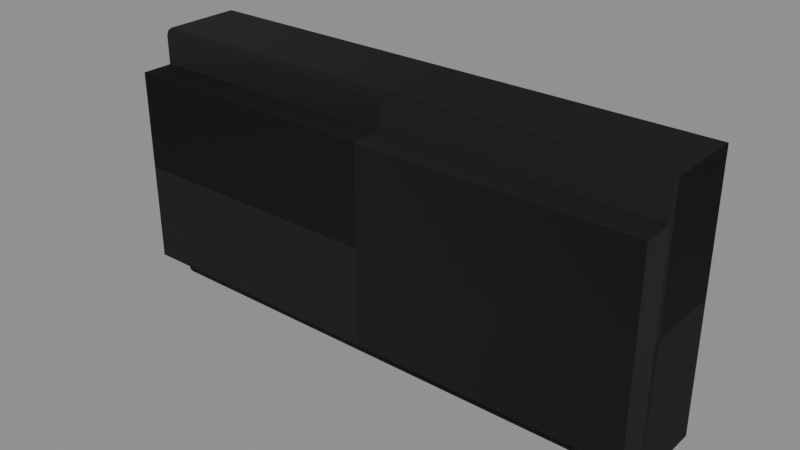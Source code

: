 # Source: S_PLANTER_M.blend  (saved by Blender 5.1.30; exported with 4.5.12 LTS)
import bpy
from mathutils import Matrix  # noqa: F401  (used for matrix-valued properties, if any)

bpy.ops.wm.read_factory_settings(use_empty=True)
scene = bpy.context.scene
scene.name = 'Scene'

# ---- images (referenced by path relative to the original .blend; pixels are not part of the script)
import os
ASSET_DIR = os.environ.get("B2B_ASSET_DIR", "")  # directory of the original .blend (textures are referenced by path, not embedded)
HERE = os.path.dirname(os.path.abspath(__file__))  # packed textures are extracted next to this script under _unpacked/

def load_image(name, relpath, width, height, colorspace="sRGB"):
    """Load a texture the original file referenced (path relative to the .blend, or extracted next to this script)."""
    p = next((c for c in (os.path.join(HERE, relpath), os.path.join(ASSET_DIR, relpath)) if relpath and os.path.exists(c)), "")
    if p:
        img = bpy.data.images.load(p, check_existing=True)
        img.name = name
    else:  # same state as the original file: an image datablock whose file is absent (Cycles renders it pink)
        img = bpy.data.images.new(name, width, height)
        img.source = "FILE"
        img.filepath = "//" + (relpath or name)
    img.colorspace_settings.name = colorspace
    return img
img_stonetrim__71851d_webp = load_image('STONETRIM__71851d.webp', 'STONETRIM__71851d.webp', 1024, 1024, 'sRGB')
img_stonetrim_masks__71851d_webp = load_image('STONETRIM.MASKS__71851d.webp', 'STONETRIM.MASKS__71851d.webp', 1024, 1024, 'Non-Color')
img_stonetrim_normal__71851d_webp = load_image('STONETRIM.NORMAL__71851d.webp', 'STONETRIM.NORMAL__71851d.webp', 1024, 1024, 'Non-Color')
img_stonetrim_colourisemask__71851d_webp = load_image('STONETRIM.COLOURISEMASK__71851d.webp', 'STONETRIM.COLOURISEMASK__71851d.webp', 1024, 1024, 'Non-Color')

# ---- materials (node trees are filled in below, after node groups)
mat_stonetrimmat1 = bpy.data.materials.new('StoneTrimMAT1')
mat_stonetrimmat1.use_backface_culling = True
mat_stonetrimmat1.use_backface_culling_shadow = True

# ---- node groups
ng_nms_colourise = bpy.data.node_groups.new('NMS_Colourise', 'ShaderNodeTree')
_s = ng_nms_colourise.interface.new_socket(name='Color', in_out='OUTPUT', socket_type='NodeSocketColor')
_s = ng_nms_colourise.interface.new_socket(name='Diffuse', in_out='INPUT', socket_type='NodeSocketColor')
_s = ng_nms_colourise.interface.new_socket(name='Mask', in_out='INPUT', socket_type='NodeSocketFloat')
_s = ng_nms_colourise.interface.new_socket(name='Gradient', in_out='INPUT', socket_type='NodeSocketFloat')
_N = ng_nms_colourise.nodes; _L = ng_nms_colourise.links
n0 = _N.new('NodeGroupInput'); n0.name = 'Group Input'; n0.location = (-900, 0)
n1 = _N.new('NodeGroupOutput'); n1.name = 'Group Output'; n1.location = (700, 0)
n2 = _N.new('ShaderNodeRGB'); n2.name = 'Color'; n2.location = (-700, 220)
n2.outputs[0].default_value = (1.0, 1.0, 1.0, 1.0)
n3 = _N.new('ShaderNodeAttribute'); n3.name = 'Attribute'; n3.location = (-500, -260)
n3.label = 'nms_q'
n3.attribute_type = 'OBJECT'
n3.attribute_name = '["nms_q"]'
n4 = _N.new('ShaderNodeMath'); n4.name = 'Math'; n4.location = (-500, 130)
n4.operation = 'GREATER_THAN'
n4.inputs[1].default_value = 0.125
n5 = _N.new('ShaderNodeMix'); n5.name = 'Mix'; n5.location = (-340, 0)
n5.data_type = 'RGBA'
n6 = _N.new('ShaderNodeAttribute'); n6.name = 'Attribute.001'; n6.location = (-290, -260)
n6.label = 'nms_t'
n6.attribute_type = 'OBJECT'
n6.attribute_name = '["nms_t"]'
n7 = _N.new('ShaderNodeMath'); n7.name = 'Math.001'; n7.location = (-290, 130)
n7.operation = 'GREATER_THAN'
n7.inputs[1].default_value = 0.375
n8 = _N.new('ShaderNodeMix'); n8.name = 'Mix.001'; n8.location = (-130, 0)
n8.data_type = 'RGBA'
n9 = _N.new('ShaderNodeAttribute'); n9.name = 'Attribute.002'; n9.location = (-80, -260)
n9.label = 'nms_s'
n9.attribute_type = 'OBJECT'
n9.attribute_name = '["nms_s"]'
n10 = _N.new('ShaderNodeMath'); n10.name = 'Math.002'; n10.location = (-80, 130)
n10.operation = 'GREATER_THAN'
n10.inputs[1].default_value = 0.625
n11 = _N.new('ShaderNodeMix'); n11.name = 'Mix.002'; n11.location = (80, 0)
n11.data_type = 'RGBA'
n12 = _N.new('ShaderNodeAttribute'); n12.name = 'Attribute.003'; n12.location = (130, -260)
n12.label = 'nms_p'
n12.attribute_type = 'OBJECT'
n12.attribute_name = '["nms_p"]'
n13 = _N.new('ShaderNodeMath'); n13.name = 'Math.003'; n13.location = (130, 130)
n13.operation = 'GREATER_THAN'
n13.inputs[1].default_value = 0.875
n14 = _N.new('ShaderNodeMix'); n14.name = 'Mix.003'; n14.location = (290, 0)
n14.data_type = 'RGBA'
n15 = _N.new('ShaderNodeMix'); n15.name = 'Mix.004'; n15.location = (340, -440)
n15.data_type = 'RGBA'
n16 = _N.new('ShaderNodeMix'); n16.name = 'Mix.005'; n16.location = (530, 0)
n16.data_type = 'RGBA'
n17 = _N.new('ShaderNodeMix'); n17.name = 'Mix.006'; n17.location = (720, 0)
n17.data_type = 'RGBA'
n17.blend_type = 'MULTIPLY'
n17.inputs[0].default_value = 1.0
_L.new(n0.outputs[1], n4.inputs[0])
_L.new(n4.outputs[0], n5.inputs[0])
_L.new(n2.outputs[0], n5.inputs[6])
_L.new(n3.outputs[0], n5.inputs[7])
_L.new(n0.outputs[1], n7.inputs[0])
_L.new(n7.outputs[0], n8.inputs[0])
_L.new(n5.outputs[2], n8.inputs[6])
_L.new(n6.outputs[0], n8.inputs[7])
_L.new(n0.outputs[1], n10.inputs[0])
_L.new(n10.outputs[0], n11.inputs[0])
_L.new(n8.outputs[2], n11.inputs[6])
_L.new(n9.outputs[0], n11.inputs[7])
_L.new(n0.outputs[1], n13.inputs[0])
_L.new(n13.outputs[0], n14.inputs[0])
_L.new(n11.outputs[2], n14.inputs[6])
_L.new(n12.outputs[0], n14.inputs[7])
_L.new(n0.outputs[1], n15.inputs[0])
_L.new(n12.outputs[0], n15.inputs[7])
_L.new(n0.outputs[2], n16.inputs[0])
_L.new(n14.outputs[2], n16.inputs[6])
_L.new(n15.outputs[2], n16.inputs[7])
_L.new(n0.outputs[0], n17.inputs[6])
_L.new(n16.outputs[2], n17.inputs[7])
_L.new(n17.outputs[2], n1.inputs[0])
n1.is_active_output = True

# ---- material node trees
mat_stonetrimmat1.use_nodes = True; mat_stonetrimmat1.node_tree.nodes.clear()
_N = mat_stonetrimmat1.node_tree.nodes; _L = mat_stonetrimmat1.node_tree.links
n0 = _N.new('ShaderNodeOutputMaterial'); n0.name = 'Material Output'; n0.location = (600, 0)
n1 = _N.new('ShaderNodeBsdfPrincipled'); n1.name = 'Principled BSDF'; n1.location = (250, 0)
n2 = _N.new('ShaderNodeTexImage'); n2.name = 'Diffuse'; n2.location = (-700, 300)
n2.label = 'Diffuse'
n2.image = img_stonetrim__71851d_webp
n3 = _N.new('ShaderNodeTexImage'); n3.name = 'Masks'; n3.location = (-700, 0)
n3.label = 'Masks'
n3.image = img_stonetrim_masks__71851d_webp
n4 = _N.new('ShaderNodeSeparateColor'); n4.name = 'Separate Color'; n4.location = (-450, 0)
n5 = _N.new('ShaderNodeMath'); n5.name = 'Math'; n5.location = (-80, -60)
n5.operation = 'MULTIPLY'
n5.inputs[1].default_value = 0.9
n6 = _N.new('ShaderNodeTexImage'); n6.name = 'Normal'; n6.location = (-700, -350)
n6.label = 'Normal'
n6.image = img_stonetrim_normal__71851d_webp
n7 = _N.new('ShaderNodeSeparateColor'); n7.name = 'Separate Color.001'; n7.location = (-500, -350)
n8 = _N.new('ShaderNodeMath'); n8.name = 'Math.001'; n8.location = (-330, -420)
n8.operation = 'MULTIPLY_ADD'
n8.inputs[1].default_value = 2.0
n8.inputs[2].default_value = -1.0
n9 = _N.new('ShaderNodeMath'); n9.name = 'Math.002'; n9.location = (-330, -520)
n9.operation = 'MULTIPLY_ADD'
n9.inputs[1].default_value = 2.0
n9.inputs[2].default_value = -1.0
n10 = _N.new('ShaderNodeMath'); n10.name = 'Math.003'; n10.location = (-180, -470)
n11 = _N.new('ShaderNodeMath'); n11.name = 'Math.004'; n11.location = (-250, -420)
n11.operation = 'MULTIPLY'
n12 = _N.new('ShaderNodeMath'); n12.name = 'Math.005'; n12.location = (-250, -520)
n12.operation = 'MULTIPLY'
n13 = _N.new('ShaderNodeMath'); n13.name = 'Math.006'; n13.location = (-110, -470)
n13.operation = 'SUBTRACT'
n13.use_clamp = True
n13.inputs[0].default_value = 1.0
n14 = _N.new('ShaderNodeMath'); n14.name = 'Math.007'; n14.location = (-40, -470)
n14.operation = 'SQRT'
n15 = _N.new('ShaderNodeMath'); n15.name = 'Math.008'; n15.location = (30, -470)
n15.operation = 'MULTIPLY_ADD'
n16 = _N.new('ShaderNodeCombineColor'); n16.name = 'Combine Color'; n16.location = (-150, -350)
n17 = _N.new('ShaderNodeNormalMap'); n17.name = 'Normal Map'; n17.location = (0, -350)
n18 = _N.new('ShaderNodeTexImage'); n18.name = 'Colourise Mask'; n18.location = (-750, -700)
n18.label = 'Colourise Mask'
n18.image = img_stonetrim_colourisemask__71851d_webp
n19 = _N.new('ShaderNodeSeparateColor'); n19.name = 'Separate Color.002'; n19.location = (-450, -700)
n20 = _N.new('ShaderNodeGroup'); n20.name = 'Group'; n20.location = (-70, 60)
n20.node_tree = ng_nms_colourise
n20.inputs[2].default_value = 0.0
_L.new(n1.outputs[0], n0.inputs[0])
_L.new(n3.outputs[0], n4.inputs[0])
_L.new(n4.outputs[0], n5.inputs[0])
_L.new(n5.outputs[0], n1.inputs[2])
_L.new(n4.outputs[1], n1.inputs[1])
_L.new(n6.outputs[0], n7.inputs[0])
_L.new(n7.outputs[0], n8.inputs[0])
_L.new(n7.outputs[1], n9.inputs[0])
_L.new(n8.outputs[0], n11.inputs[0])
_L.new(n8.outputs[0], n11.inputs[1])
_L.new(n11.outputs[0], n10.inputs[0])
_L.new(n9.outputs[0], n12.inputs[0])
_L.new(n9.outputs[0], n12.inputs[1])
_L.new(n12.outputs[0], n10.inputs[1])
_L.new(n10.outputs[0], n13.inputs[1])
_L.new(n13.outputs[0], n14.inputs[0])
_L.new(n14.outputs[0], n15.inputs[0])
_L.new(n7.outputs[0], n16.inputs[0])
_L.new(n7.outputs[1], n16.inputs[1])
_L.new(n15.outputs[0], n16.inputs[2])
_L.new(n16.outputs[0], n17.inputs[1])
_L.new(n17.outputs[0], n1.inputs[5])
_L.new(n18.outputs[0], n19.inputs[0])
_L.new(n19.outputs[0], n20.inputs[1])
_L.new(n2.outputs[0], n20.inputs[0])
_L.new(n20.outputs[0], n1.inputs[0])
n0.is_active_output = True

# ---- meshes
me_s_planter_m = bpy.data.meshes.new('S_PLANTER_M')
me_s_planter_m.from_pydata([(-1.333, 0.3762, 2.84e-08), (-1.333, 0.1837, 0.6665), (-1.333, 0.3762, 0.6665), (-1.333, 0.1837, 1.387e-08), (1.333, 0.1837, 0.6665), (1.333, 0.3762, 2.84e-08), (1.333, 0.3762, 0.6665), (1.333, 0.1837, 1.387e-08), (-1.333, 0.1837, -0.6665), (-1.333, 0.3762, 2.84e-08), (-1.333, 0.3762, -0.6665), (-1.333, 0.1837, 1.387e-08), (1.333, 0.3762, 2.84e-08), (1.333, 0.1837, -0.6665), (1.333, 0.3762, -0.6665), (1.333, 0.1837, 1.387e-08), (-0.9561, 0.2634, 1.989e-08), (-5.96e-08, 0.2634, 0.2971), (-5.96e-08, 0.2634, 1.989e-08), (-0.9561, 0.2634, 0.2971), (-5.96e-08, 0.2634, 1.989e-08), (0.9561, 0.2634, 0.2971), (0.9561, 0.2634, 1.989e-08), (-5.96e-08, 0.2634, 0.2971), (-1.333, 0.1549, 1.17e-08), (-1.333, -3.71e-08, 0.4915), (-1.333, 0.1549, 0.4915), (-1.333, 0.0, 0.0), (-1.333, 0.1837, 1.387e-08), (-1.333, 0.1633, 0.6582), (-1.333, 0.1837, 0.6665), (-1.333, 0.1633, 1.233e-08), (-1.333, 0.1549, 1.17e-08), (-1.333, 0.1549, 0.6377), (-1.333, 0.1633, 0.6582), (-1.333, 0.1633, 0.6582), (0.0, 0.1633, 0.6582), (-1.333, 0.1837, 0.6665), (0.0, 0.1837, 0.6665), (0.0, 0.1633, 0.6582), (1.333, 0.1837, 0.6665), (1.333, 0.1633, 0.6582), (-1.333, 0.1633, 0.6582), (0.0, 0.1549, 0.6377), (0.0, 0.1633, 0.6582), (-1.333, 0.1549, 0.6377), (-1.333, 0.1549, 0.6377), (-1.333, 0.1549, 0.4915), (0.0, 0.1549, 0.6377), (0.0, 0.1549, 0.4915), (1.333, 0.1549, 0.4915), (0.0, 0.1549, 0.6377), (1.333, 0.1549, 0.6377), (-1.333, 0.1549, 0.4915), (-1.333, -3.71e-08, 0.4915), (0.0, 0.1549, 0.4915), (0.0, -3.71e-08, 0.4915), (1.333, -3.71e-08, 0.4915), (0.0, 0.1549, 0.4915), (1.333, 0.1549, 0.4915), (1.333, 0.1633, 0.6582), (1.333, 0.1837, 1.387e-08), (1.333, 0.1837, 0.6665), (1.333, 0.1633, 1.233e-08), (1.333, 0.1549, 1.17e-08), (1.333, 0.1549, 0.6377), (1.333, 0.1633, 0.6582), (0.0, 0.1549, 0.6377), (1.333, 0.1633, 0.6582), (0.0, 0.1633, 0.6582), (1.333, 0.1549, 0.6377), (-5.96e-08, 0.2634, -0.2971), (-0.9561, 0.2634, 1.989e-08), (-5.96e-08, 0.2634, 1.989e-08), (-0.9561, 0.2634, -0.2971), (0.9561, 0.2634, -0.2971), (-5.96e-08, 0.2634, 1.989e-08), (0.9561, 0.2634, 1.989e-08), (-5.96e-08, 0.2634, -0.2971), (-1.333, 3.71e-08, -0.4915), (-1.333, 0.1549, 1.17e-08), (-1.333, 0.1549, -0.4915), (-1.333, 0.0, 0.0), (-1.333, 0.1633, -0.6582), (-1.333, 0.1837, 1.387e-08), (-1.333, 0.1837, -0.6665), (-1.333, 0.1633, 1.233e-08), (-1.333, 0.1549, 1.17e-08), (-1.333, 0.1549, -0.6377), (-1.333, 0.1633, -0.6582), (-1.333, 0.1633, -0.6582), (-1.333, 0.1837, -0.6665), (0.0, 0.1633, -0.6582), (0.0, 0.1837, -0.6665), (1.333, 0.1837, -0.6665), (0.0, 0.1633, -0.6582), (1.333, 0.1633, -0.6582), (0.0, 0.1549, -0.6377), (-1.333, 0.1633, -0.6582), (0.0, 0.1633, -0.6582), (-1.333, 0.1549, -0.6377), (-1.333, 0.1549, -0.6377), (0.0, 0.1549, -0.6377), (-1.333, 0.1549, -0.4915), (0.0, 0.1549, -0.4915), (0.0, 0.1549, -0.6377), (1.333, 0.1549, -0.4915), (1.333, 0.1549, -0.6377), (-1.333, 0.1549, -0.4915), (0.0, 0.1549, -0.4915), (-1.333, 3.71e-08, -0.4915), (0.0, 3.71e-08, -0.4915), (0.0, 0.1549, -0.4915), (1.333, 3.71e-08, -0.4915), (1.333, 0.1549, -0.4915), (1.333, 0.1837, 1.387e-08), (1.333, 0.1633, -0.6582), (1.333, 0.1837, -0.6665), (1.333, 0.1633, 1.233e-08), (1.333, 0.1549, 1.17e-08), (1.333, 0.1549, -0.6377), (1.333, 0.1633, -0.6582), (1.333, 0.1633, -0.6582), (0.0, 0.1549, -0.6377), (0.0, 0.1633, -0.6582), (1.333, 0.1549, -0.6377), (-5.96e-08, 0.5811, 0.5781), (-1.234, 0.5811, 0.5781), (-5.96e-08, 0.5845, 0.5918), (-1.248, 0.5845, 0.5918), (0.0, 0.5845, 0.6504), (-1.317, 0.5845, 0.6504), (0.0, 0.5801, 0.6616), (-1.328, 0.5801, 0.6616), (-5.96e-08, 0.5811, -0.5781), (1.234, 0.5811, -0.5781), (-5.96e-08, 0.5845, -0.5918), (1.249, 0.5845, -0.5918), (0.0, 0.5845, -0.6504), (1.317, 0.5845, -0.6504), (0.0, 0.5801, -0.6616), (1.328, 0.5801, -0.6616), (-0.9561, 0.2634, 1.989e-08), (-0.9561, 0.2634, -0.2971), (-1.225, 0.5708, 4.309e-08), (-1.225, 0.5708, -0.5679), (-1.234, 0.5811, 4.387e-08), (-1.234, 0.5811, -0.5781), (-1.234, 0.5811, -0.5781), (-1.249, 0.5845, 4.413e-08), (-1.248, 0.5845, -0.5918), (-1.317, 0.5845, 4.413e-08), (-1.317, 0.5845, -0.6504), (-1.328, 0.5801, 4.379e-08), (-1.328, 0.5801, -0.6616), (-1.328, 0.5801, -0.6616), (-1.333, 0.5688, 4.295e-08), (-1.333, 0.5688, -0.6665), (-1.333, 0.3762, -0.6665), (-1.333, 0.3762, 2.84e-08), (-5.96e-08, 0.5811, 0.5781), (-5.96e-08, 0.5845, 0.5918), (1.234, 0.5811, 0.5781), (1.249, 0.5845, 0.5918), (0.0, 0.5845, 0.6504), (1.317, 0.5845, 0.6504), (0.0, 0.5801, 0.6616), (1.328, 0.5801, 0.6616), (-1.225, 0.5708, 4.309e-08), (-0.9561, 0.2634, 0.2971), (-0.9561, 0.2634, 1.989e-08), (-1.225, 0.5708, 0.5679), (-1.234, 0.5811, 4.387e-08), (-1.234, 0.5811, 0.5781), (-1.249, 0.5845, 4.413e-08), (-1.234, 0.5811, 0.5781), (-1.248, 0.5845, 0.5918), (-1.317, 0.5845, 4.413e-08), (-1.317, 0.5845, 0.6504), (-1.328, 0.5801, 4.379e-08), (-1.328, 0.5801, 0.6616), (-1.333, 0.5688, 4.295e-08), (-1.328, 0.5801, 0.6616), (-1.333, 0.5688, 0.6665), (-1.333, 0.3762, 0.6665), (-1.333, 0.3762, 2.84e-08), (0.9561, 0.2634, 0.2971), (1.225, 0.5708, 4.309e-08), (0.9561, 0.2634, 1.989e-08), (1.225, 0.5708, 0.5679), (1.234, 0.5811, 4.387e-08), (1.234, 0.5811, 0.5781), (1.234, 0.5811, 0.5781), (1.249, 0.5845, 4.413e-08), (1.249, 0.5845, 0.5918), (1.317, 0.5845, 4.413e-08), (1.317, 0.5845, 0.6504), (1.328, 0.5801, 4.379e-08), (1.328, 0.5801, 0.6616), (1.328, 0.5801, 0.6616), (1.333, 0.5688, 4.295e-08), (1.333, 0.5688, 0.6665), (1.333, 0.3762, 0.6665), (1.333, 0.3762, 2.84e-08), (1.333, 0.3762, -0.6665), (1.333, 0.5688, 4.295e-08), (1.333, 0.5688, -0.6665), (1.328, 0.5801, -0.6616), (1.328, 0.5801, 4.379e-08), (1.317, 0.5845, -0.6504), (1.328, 0.5801, -0.6616), (1.317, 0.5845, 4.413e-08), (1.249, 0.5845, -0.5918), (1.249, 0.5845, 4.413e-08), (1.234, 0.5811, -0.5781), (1.234, 0.5811, 4.387e-08), (1.225, 0.5708, -0.5679), (1.234, 0.5811, -0.5781), (1.225, 0.5708, 4.309e-08), (0.9561, 0.2634, -0.2971), (0.9561, 0.2634, 1.989e-08), (-5.96e-08, 0.5845, -0.5918), (-1.234, 0.5811, -0.5781), (-5.96e-08, 0.5811, -0.5781), (-1.248, 0.5845, -0.5918), (0.0, 0.5845, -0.6504), (-1.317, 0.5845, -0.6504), (0.0, 0.5801, -0.6616), (-1.328, 0.5801, -0.6616), (-1.333, 0.3762, 0.6665), (-1.333, 0.1837, 0.6665), (0.0, 0.3762, 0.6665), (0.0, 0.1837, 0.6665), (1.333, 0.1837, 0.6665), (1.333, 0.3762, 0.6665), (-1.333, 0.3762, -0.6665), (0.0, 0.3762, -0.6665), (-1.333, 0.1837, -0.6665), (0.0, 0.1837, -0.6665), (1.333, 0.1837, -0.6665), (1.333, 0.3762, -0.6665), (-1.333, -3.71e-08, 0.4915), (0.0, 0.0, 0.0), (0.0, -3.71e-08, 0.4915), (-1.333, 0.0, 0.0), (-1.333, 3.71e-08, -0.4915), (0.0, 3.71e-08, -0.4915), (0.0, 0.0, 0.0), (1.333, -3.71e-08, 0.4915), (0.0, -3.71e-08, 0.4915), (1.333, 0.0, 0.0), (1.333, 3.71e-08, -0.4915), (0.0, 3.71e-08, -0.4915), (1.333, -3.71e-08, 0.4915), (1.333, 0.1549, 1.17e-08), (1.333, 0.1549, 0.4915), (1.333, 0.0, 0.0), (1.333, 3.71e-08, -0.4915), (1.333, 0.1549, -0.4915), (-5.96e-08, 0.5811, 0.5781), (-1.225, 0.5708, 0.5679), (-1.234, 0.5811, 0.5781), (1.225, 0.5708, 0.5679), (1.234, 0.5811, 0.5781), (-5.96e-08, 0.5708, 0.5679), (-0.9561, 0.2634, 0.2971), (0.9561, 0.2634, 0.2971), (-5.96e-08, 0.2634, 0.2971), (-1.234, 0.5811, -0.5781), (-1.225, 0.5708, -0.5679), (-5.96e-08, 0.5811, -0.5781), (1.225, 0.5708, -0.5679), (1.234, 0.5811, -0.5781), (-5.96e-08, 0.5708, -0.5679), (-0.9561, 0.2634, -0.2971), (0.9561, 0.2634, -0.2971), (-5.96e-08, 0.2634, -0.2971), (0.0, 0.5801, 0.6616), (-1.328, 0.5801, 0.6616), (0.0, 0.5688, 0.6665), (-1.333, 0.5688, 0.6665), (-1.333, 0.3762, 0.6665), (0.0, 0.3762, 0.6665), (1.333, 0.3762, 0.6665), (1.333, 0.5688, 0.6665), (1.328, 0.5801, 0.6616), (0.0, 0.5801, 0.6616), (0.0, 0.5688, -0.6665), (-1.328, 0.5801, -0.6616), (0.0, 0.5801, -0.6616), (-1.333, 0.5688, -0.6665), (-1.333, 0.3762, -0.6665), (0.0, 0.3762, -0.6665), (1.333, 0.3762, -0.6665), (1.333, 0.5688, -0.6665), (1.328, 0.5801, -0.6616), (0.0, 0.5801, -0.6616)], [], [(0, 1, 2), (3, 1, 0), (4, 5, 6), (7, 5, 4), (8, 9, 10), (11, 9, 8), (12, 13, 14), (15, 13, 12), (16, 17, 18), (19, 17, 16), (20, 21, 22), (23, 21, 20), (24, 25, 26), (27, 25, 24), (28, 29, 30), (31, 29, 28), (32, 33, 31), (31, 33, 34), (35, 36, 37), (37, 36, 38), (39, 40, 38), (41, 40, 39), (42, 43, 44), (45, 43, 42), (46, 47, 48), (48, 47, 49), (50, 51, 49), (52, 51, 50), (53, 54, 55), (55, 54, 56), (57, 58, 56), (59, 58, 57), (60, 61, 62), (63, 61, 60), (64, 63, 65), (65, 63, 66), (67, 68, 69), (70, 68, 67), (71, 72, 73), (74, 72, 71), (75, 76, 77), (78, 76, 75), (79, 80, 81), (82, 80, 79), (83, 84, 85), (86, 84, 83), (87, 86, 88), (88, 86, 89), (90, 91, 92), (92, 91, 93), (94, 95, 93), (96, 95, 94), (97, 98, 99), (100, 98, 97), (101, 102, 103), (103, 102, 104), (105, 106, 104), (107, 106, 105), (108, 109, 110), (110, 109, 111), (112, 113, 111), (114, 113, 112), (115, 116, 117), (118, 116, 115), (119, 120, 118), (118, 120, 121), (122, 123, 124), (125, 123, 122), (126, 127, 128), (128, 127, 129), (129, 130, 128), (131, 130, 129), (130, 131, 132), (132, 131, 133), (134, 135, 136), (136, 135, 137), (136, 137, 138), (138, 137, 139), (139, 140, 138), (141, 140, 139), (142, 143, 144), (144, 143, 145), (145, 146, 144), (147, 146, 145), (148, 149, 146), (150, 149, 148), (149, 150, 151), (151, 150, 152), (152, 153, 151), (154, 153, 152), (155, 156, 153), (157, 156, 155), (158, 156, 157), (159, 156, 158), (160, 161, 162), (162, 161, 163), (164, 163, 161), (165, 163, 164), (166, 165, 164), (167, 165, 166), (168, 169, 170), (171, 169, 168), (172, 171, 168), (173, 171, 172), (174, 175, 172), (176, 175, 174), (177, 176, 174), (178, 176, 177), (179, 178, 177), (180, 178, 179), (181, 182, 179), (183, 182, 181), (181, 184, 183), (185, 184, 181), (186, 187, 188), (189, 187, 186), (189, 190, 187), (191, 190, 189), (192, 193, 190), (194, 193, 192), (194, 195, 193), (196, 195, 194), (196, 197, 195), (198, 197, 196), (199, 200, 197), (201, 200, 199), (202, 200, 201), (203, 200, 202), (203, 204, 205), (205, 204, 206), (207, 205, 206), (208, 205, 207), (209, 208, 210), (211, 208, 209), (209, 212, 211), (211, 212, 213), (214, 213, 212), (215, 213, 214), (216, 215, 217), (218, 215, 216), (216, 219, 218), (218, 219, 220), (221, 222, 223), (224, 222, 221), (225, 224, 221), (226, 224, 225), (227, 226, 225), (228, 226, 227), (229, 230, 231), (231, 230, 232), (233, 231, 232), (234, 231, 233), (235, 236, 237), (237, 236, 238), (236, 239, 238), (240, 239, 236), (241, 242, 243), (244, 242, 241), (244, 245, 242), (242, 245, 246), (247, 248, 249), (250, 248, 247), (250, 247, 251), (251, 247, 252), (253, 254, 255), (256, 254, 253), (256, 257, 254), (254, 257, 258), (259, 260, 261), (262, 259, 263), (264, 260, 259), (264, 259, 262), (260, 264, 265), (262, 266, 264), (265, 264, 267), (264, 266, 267), (268, 269, 270), (270, 271, 272), (270, 269, 273), (273, 271, 270), (269, 274, 273), (273, 275, 271), (273, 274, 276), (276, 275, 273), (277, 278, 279), (279, 278, 280), (280, 281, 279), (279, 281, 282), (283, 279, 282), (284, 279, 283), (284, 285, 279), (279, 285, 286), (287, 288, 289), (290, 288, 287), (290, 287, 291), (291, 287, 292), (287, 293, 292), (294, 293, 287), (294, 287, 295), (295, 287, 296)])
me_s_planter_m.polygons.foreach_set('use_smooth', [True] * 200)
_uv = me_s_planter_m.uv_layers.new(name='UVMap')
_uv.uv.foreach_set('vector', [0.5, 0.2515, 0.0, 0.2227, 0.0, 0.2515, 0.5, 0.2227, 0.0, 0.2227, 0.5, 0.2515, 0.0, 0.2227, 0.5, 0.2515, 0.0, 0.2515, 0.5, 0.2227, 0.5, 0.2515, 0.0, 0.2227, 0.0, 0.2227, 0.5, 0.2515, 0.0, 0.2515, 0.5, 0.2227, 0.5, 0.2515, 0.0, 0.2227, 0.5, 0.2515, 0.0, 0.2227, 0.0, 0.2515, 0.5, 0.2227, 0.0, 0.2227, 0.5, 0.2515, 0.08307, 0.6416, 0.4998, 0.5122, 0.4998, 0.6416, 0.08307, 0.5122, 0.4998, 0.5122, 0.08307, 0.6416, 0.4998, 0.6416, 0.08307, 0.5122, 0.08307, 0.6416, 0.4998, 0.5122, 0.08307, 0.5122, 0.4998, 0.6416, 0.8306, 0.7188, 0.541, 0.75, 0.541, 0.7188, 0.8306, 0.75, 0.541, 0.75, 0.8306, 0.7188, -0.04468, 0.1294, 0.2759, 0.125, 0.2778, 0.1294, -0.04468, 0.125, 0.2759, 0.125, -0.04468, 0.1294, -0.04468, 0.1235, 0.2708, 0.1235, -0.04468, 0.125, -0.04468, 0.125, 0.2708, 0.1235, 0.2759, 0.125, 0.5, 0.4268, 7.391e-06, 0.4268, 0.4998, 0.436, 0.4998, 0.436, 7.391e-06, 0.4268, 0.0, 0.436, 7.391e-06, 0.4268, 0.5, 0.436, 0.0, 0.436, 0.4998, 0.4268, 0.5, 0.436, 7.391e-06, 0.4268, 0.5, 0.4268, 4.768e-07, 0.436, 7.331e-06, 0.4268, 0.5, 0.436, 4.768e-07, 0.436, 0.5, 0.4268, 0.5, 0.436, 0.5, 0.4814, 4.768e-07, 0.436, 4.768e-07, 0.436, 0.5, 0.4814, 0.0, 0.4814, 0.5, 0.4814, 4.768e-07, 0.436, 0.0, 0.4814, 0.5, 0.436, 4.768e-07, 0.436, 0.5, 0.4814, 1.486, 0.6875, 1.486, 0.7188, 1.874, 0.6875, 1.874, 0.6875, 1.486, 0.7188, 1.874, 0.7188, 1.486, 0.7188, 1.874, 0.6875, 1.874, 0.7188, 1.486, 0.6875, 1.874, 0.6875, 1.486, 0.7188, 0.2759, 0.125, -0.04468, 0.1294, 0.2778, 0.1294, -0.04468, 0.125, -0.04468, 0.1294, 0.2759, 0.125, -0.04468, 0.1235, -0.04468, 0.125, 0.2708, 0.1235, 0.2708, 0.1235, -0.04468, 0.125, 0.2759, 0.125, 4.768e-07, 0.436, 0.5, 0.4268, 8.166e-06, 0.4268, 0.5, 0.436, 0.5, 0.4268, 4.768e-07, 0.436, 0.4998, 0.5122, 0.08307, 0.6416, 0.4998, 0.6416, 0.08307, 0.5122, 0.08307, 0.6416, 0.4998, 0.5122, 0.08307, 0.5122, 0.4998, 0.6416, 0.08307, 0.6416, 0.4998, 0.5122, 0.4998, 0.6416, 0.08307, 0.5122, 0.541, 0.75, 0.8306, 0.7188, 0.541, 0.7188, 0.8306, 0.75, 0.8306, 0.7188, 0.541, 0.75, 0.2759, 0.125, -0.04468, 0.1294, 0.2778, 0.1294, -0.04468, 0.125, -0.04468, 0.1294, 0.2759, 0.125, -0.04468, 0.1235, -0.04468, 0.125, 0.2708, 0.1235, 0.2708, 0.1235, -0.04468, 0.125, 0.2759, 0.125, 0.5, 0.4268, 0.4998, 0.436, 7.391e-06, 0.4268, 7.391e-06, 0.4268, 0.4998, 0.436, 0.0, 0.436, 0.5, 0.436, 7.391e-06, 0.4268, 0.0, 0.436, 0.4998, 0.4268, 7.391e-06, 0.4268, 0.5, 0.436, 4.768e-07, 0.436, 0.5, 0.4268, 7.331e-06, 0.4268, 0.5, 0.436, 0.5, 0.4268, 4.768e-07, 0.436, 0.5, 0.436, 4.768e-07, 0.436, 0.5, 0.4814, 0.5, 0.4814, 4.768e-07, 0.436, 0.0, 0.4814, 4.768e-07, 0.436, 0.5, 0.4814, 0.0, 0.4814, 0.5, 0.436, 0.5, 0.4814, 4.768e-07, 0.436, 1.486, 0.6875, 1.874, 0.6875, 1.486, 0.7188, 1.486, 0.7188, 1.874, 0.6875, 1.874, 0.7188, 1.874, 0.6875, 1.486, 0.7188, 1.874, 0.7188, 1.486, 0.6875, 1.486, 0.7188, 1.874, 0.6875, -0.04468, 0.1294, 0.2759, 0.125, 0.2778, 0.1294, -0.04468, 0.125, 0.2759, 0.125, -0.04468, 0.1294, -0.04468, 0.1235, 0.2708, 0.1235, -0.04468, 0.125, -0.04468, 0.125, 0.2708, 0.1235, 0.2759, 0.125, 0.5, 0.4268, 4.768e-07, 0.436, 8.166e-06, 0.4268, 0.5, 0.436, 4.768e-07, 0.436, 0.5, 0.4268, 0.4998, 0.353, 0.06989, 0.353, 0.4998, 0.3491, 0.4998, 0.3491, 0.06989, 0.353, 0.06396, 0.3491, 0.06396, 0.3491, 0.5, 0.313, 0.4998, 0.3491, 0.006332, 0.313, 0.5, 0.313, 0.06396, 0.3491, 0.5, 0.313, 0.006332, 0.313, 0.5, 0.3086, 0.5, 0.3086, 0.006332, 0.313, -1.192e-07, 0.3086, 0.0, 0.353, 0.4299, 0.353, 0.0, 0.3491, 0.0, 0.3491, 0.4299, 0.353, 0.436, 0.3486, 0.0, 0.3491, 0.436, 0.3486, 0.0, 0.313, 0.0, 0.313, 0.436, 0.3486, 0.4937, 0.313, 0.4937, 0.313, 0.0, 0.3086, 0.0, 0.313, 0.4998, 0.3086, 0.0, 0.3086, 0.4937, 0.313, 0.00692, 0.5122, 0.1365, 0.5122, 0.00692, 0.4312, 0.00692, 0.4312, 0.1365, 0.5122, 0.2177, 0.4312, 0.2177, 0.4312, 0.00692, 0.4277, 0.00692, 0.4312, 0.2212, 0.4277, 0.00692, 0.4277, 0.2177, 0.4312, 0.1843, 0.353, 0.0, 0.3491, 0.00692, 0.4277, 0.1899, 0.3491, 0.0, 0.3491, 0.1843, 0.353, 0.0, 0.3491, 0.1899, 0.3491, 0.0, 0.3125, 0.0, 0.3125, 0.1899, 0.3491, 0.244, 0.3125, 0.244, 0.3125, 0.0, 0.3086, 0.0, 0.3125, 0.25, 0.3086, 0.0, 0.3086, 0.244, 0.3125, 0.0, 0.2837, 0.5, 0.2803, 0.0, 0.3086, 0.0, 0.2803, 0.5, 0.2803, 0.0, 0.2837, 0.0, 0.2515, 0.5, 0.2803, 0.0, 0.2803, 0.5, 0.2515, 0.5, 0.2803, 0.0, 0.2515, 0.0, 0.353, 0.0, 0.3491, 0.4299, 0.353, 0.4299, 0.353, 0.0, 0.3491, 0.436, 0.3486, 0.0, 0.313, 0.436, 0.3486, 0.0, 0.3491, 0.4937, 0.313, 0.436, 0.3486, 0.0, 0.313, 0.0, 0.3086, 0.4937, 0.313, 0.0, 0.313, 0.4998, 0.3086, 0.4937, 0.313, 0.0, 0.3086, 0.00692, 0.4312, 0.1365, 0.5122, 0.00692, 0.5122, 0.2177, 0.4312, 0.1365, 0.5122, 0.00692, 0.4312, 0.00692, 0.4277, 0.2177, 0.4312, 0.00692, 0.4312, 0.2212, 0.4277, 0.2177, 0.4312, 0.00692, 0.4277, 0.0, 0.3491, 0.1843, 0.353, 0.00692, 0.4277, 0.1899, 0.3491, 0.1843, 0.353, 0.0, 0.3491, 0.0, 0.3125, 0.1899, 0.3491, 0.0, 0.3491, 0.244, 0.3125, 0.1899, 0.3491, 0.0, 0.3125, 0.0, 0.3086, 0.244, 0.3125, 0.0, 0.3125, 0.25, 0.3086, 0.244, 0.3125, 0.0, 0.3086, 0.5, 0.2803, 0.0, 0.2837, 0.0, 0.3086, 0.0, 0.2803, 0.0, 0.2837, 0.5, 0.2803, 0.5, 0.2803, 0.0, 0.2515, 0.0, 0.2803, 0.5, 0.2515, 0.0, 0.2515, 0.5, 0.2803, 0.1365, 0.5122, 0.00692, 0.4312, 0.00692, 0.5122, 0.2177, 0.4312, 0.00692, 0.4312, 0.1365, 0.5122, 0.2177, 0.4312, 0.25, 0.353, 0.00692, 0.4312, 0.2212, 0.4277, 0.25, 0.353, 0.2177, 0.4312, 0.06561, 0.353, 0.25, 0.3491, 0.25, 0.353, 0.05991, 0.3491, 0.25, 0.3491, 0.06561, 0.353, 0.05991, 0.3491, 0.25, 0.3125, 0.25, 0.3491, 0.005947, 0.3125, 0.25, 0.3125, 0.05991, 0.3491, 0.005947, 0.3125, 0.5, 0.2837, 0.25, 0.3125, 0.0, 0.3086, 0.5, 0.2837, 0.005947, 0.3125, 0.0, 0.2837, 0.5, 0.2803, 0.5, 0.2837, 0.0, 0.2803, 0.5, 0.2803, 0.0, 0.2837, 0.0, 0.2515, 0.5, 0.2803, 0.0, 0.2803, 0.5, 0.2515, 0.5, 0.2803, 0.0, 0.2515, 0.5, 0.2515, 0.0, 0.2515, 0.5, 0.2803, 0.5, 0.2803, 0.0, 0.2515, 0.0, 0.2803, 0.0, 0.2837, 0.5, 0.2803, 0.0, 0.2803, 0.5, 0.2837, 0.5, 0.2803, 0.0, 0.2837, 0.005947, 0.3125, 0.5, 0.2837, 0.0, 0.3086, 0.25, 0.3125, 0.5, 0.2837, 0.005947, 0.3125, 0.005947, 0.3125, 0.05991, 0.3491, 0.25, 0.3125, 0.25, 0.3125, 0.05991, 0.3491, 0.25, 0.3491, 0.06561, 0.353, 0.25, 0.3491, 0.05991, 0.3491, 0.25, 0.353, 0.25, 0.3491, 0.06561, 0.353, 0.2177, 0.4312, 0.25, 0.353, 0.2212, 0.4277, 0.00692, 0.4312, 0.25, 0.353, 0.2177, 0.4312, 0.2177, 0.4312, 0.1365, 0.5122, 0.00692, 0.4312, 0.00692, 0.4312, 0.1365, 0.5122, 0.00692, 0.5122, 0.4998, 0.3491, 0.06989, 0.353, 0.4998, 0.353, 0.06396, 0.3491, 0.06989, 0.353, 0.4998, 0.3491, 0.5, 0.313, 0.06396, 0.3491, 0.4998, 0.3491, 0.006332, 0.313, 0.06396, 0.3491, 0.5, 0.313, 0.5, 0.3086, 0.006332, 0.313, 0.5, 0.313, -1.192e-07, 0.3086, 0.006332, 0.313, 0.5, 0.3086, 0.5, 0.2515, 0.4998, 0.2227, 1.788e-07, 0.2515, 1.788e-07, 0.2515, 0.4998, 0.2227, 3.576e-07, 0.2227, 0.5, 0.2227, 1.788e-07, 0.2515, 3.576e-07, 0.2227, 0.4998, 0.2515, 1.788e-07, 0.2515, 0.5, 0.2227, 0.5, 0.2515, 1.788e-07, 0.2515, 0.4998, 0.2227, 0.4998, 0.2227, 1.788e-07, 0.2515, 3.576e-07, 0.2227, 1.788e-07, 0.2515, 0.5, 0.2227, 3.576e-07, 0.2227, 0.4998, 0.2515, 0.5, 0.2227, 1.788e-07, 0.2515, 0.1437, 0.8271, 0.4495, 0.7344, 0.4495, 0.8271, 0.1437, 0.7344, 0.4495, 0.7344, 0.1437, 0.8271, 0.1437, 0.7344, 0.1437, 0.8271, 0.4495, 0.7344, 0.4495, 0.7344, 0.1437, 0.8271, 0.4495, 0.8271, 0.4495, 0.7344, 0.1437, 0.8271, 0.4495, 0.8271, 0.1437, 0.7344, 0.1437, 0.8271, 0.4495, 0.7344, 0.1437, 0.7344, 0.4495, 0.7344, 0.1437, 0.8271, 0.1437, 0.8271, 0.4495, 0.7344, 0.4495, 0.8271, 0.541, 0.75, 0.8306, 0.7188, 0.541, 0.7188, 0.8306, 0.75, 0.8306, 0.7188, 0.541, 0.75, 0.8306, 0.75, 0.541, 0.75, 0.8306, 0.7188, 0.8306, 0.7188, 0.541, 0.75, 0.541, 0.7188, 0.4998, 0.4277, 0.003529, 0.4312, -1.192e-07, 0.4277, 0.003529, 0.4312, 0.4998, 0.4277, -1.192e-07, 0.4277, 0.4998, 0.4312, 0.003529, 0.4312, 0.4998, 0.4277, 0.4998, 0.4312, 0.4998, 0.4277, 0.003529, 0.4312, 0.003529, 0.4312, 0.4998, 0.4312, 0.08307, 0.5122, 0.003529, 0.4312, 0.08307, 0.5122, 0.4998, 0.4312, 0.08307, 0.5122, 0.4998, 0.4312, 0.4998, 0.5122, 0.4998, 0.4312, 0.08307, 0.5122, 0.4998, 0.5122, -1.192e-07, 0.4277, 0.003529, 0.4312, 0.4998, 0.4277, 0.4998, 0.4277, 0.003529, 0.4312, -1.192e-07, 0.4277, 0.4998, 0.4277, 0.003529, 0.4312, 0.4998, 0.4312, 0.4998, 0.4312, 0.003529, 0.4312, 0.4998, 0.4277, 0.003529, 0.4312, 0.08307, 0.5122, 0.4998, 0.4312, 0.4998, 0.4312, 0.08307, 0.5122, 0.003529, 0.4312, 0.4998, 0.4312, 0.08307, 0.5122, 0.4998, 0.5122, 0.4998, 0.5122, 0.08307, 0.5122, 0.4998, 0.4312, 1.788e-07, 0.2837, 0.5, 0.2837, 1.788e-07, 0.2803, 1.788e-07, 0.2803, 0.5, 0.2837, 0.5, 0.2803, 0.5, 0.2803, 0.4998, 0.2515, 1.788e-07, 0.2803, 1.788e-07, 0.2803, 0.4998, 0.2515, 3.576e-07, 0.2515, 0.5, 0.2515, 1.788e-07, 0.2803, 3.576e-07, 0.2515, 0.4998, 0.2803, 1.788e-07, 0.2803, 0.5, 0.2515, 0.4998, 0.2803, 0.4998, 0.2837, 1.788e-07, 0.2803, 1.788e-07, 0.2803, 0.4998, 0.2837, 1.788e-07, 0.2837, 1.788e-07, 0.2803, 0.5, 0.2837, 1.788e-07, 0.2837, 0.5, 0.2803, 0.5, 0.2837, 1.788e-07, 0.2803, 0.5, 0.2803, 1.788e-07, 0.2803, 0.4998, 0.2515, 0.4998, 0.2515, 1.788e-07, 0.2803, 3.576e-07, 0.2515, 1.788e-07, 0.2803, 0.5, 0.2515, 3.576e-07, 0.2515, 0.4998, 0.2803, 0.5, 0.2515, 1.788e-07, 0.2803, 0.4998, 0.2803, 1.788e-07, 0.2803, 0.4998, 0.2837, 0.4998, 0.2837, 1.788e-07, 0.2803, 1.788e-07, 0.2837])
me_s_planter_m.materials.append(mat_stonetrimmat1)
me_s_planter_m.update()
me_s_planter_m.normals_split_custom_set([tuple(v) for v in zip(*[iter([-1.0, 0.000983, 0.0009831, -1.0, 0.0009831, 0.000983, -1.0, 0.0009831, 0.000983, -1.0, 0.0009831, 0.000983, -1.0, 0.0009831, 0.000983, -1.0, 0.000983, 0.0009831, 1.0, 6.431e-11, -0.0009588, 1.0, -4.572e-08, -0.0009588, 1.0, 1.562e-10, -0.0009588, 1.0, 4.609e-08, -0.0009588, 1.0, -4.572e-08, -0.0009588, 1.0, 6.431e-11, -0.0009588, -1.0, 0.0009831, 0.000983, -1.0, 0.0009831, 0.000983, -1.0, 0.000983, 0.0009831, -1.0, 0.0009831, 0.000983, -1.0, 0.0009831, 0.000983, -1.0, 0.0009831, 0.000983, 1.0, 1.143e-10, -0.0009588, 1.0, 4.602e-08, -0.0009588, 1.0, -4.572e-08, -0.0009588, 1.0, 6.431e-11, -0.0009588, 1.0, 4.602e-08, -0.0009588, 1.0, 1.143e-10, -0.0009588, 4.58e-08, 1.0, -0.0009588, 0.0, 1.0, -0.0009588, -4.602e-08, 1.0, -0.0009588, -4.191e-11, 1.0, -0.0009588, 0.0, 1.0, -0.0009588, 4.58e-08, 1.0, -0.0009588, 4.58e-08, 1.0, -0.0009586, 0.0, 1.0, -0.0009587, -4.602e-08, 1.0, -0.0009588, -4.191e-11, 1.0, -0.0009586, 0.0, 1.0, -0.0009587, 4.58e-08, 1.0, -0.0009586, -1.0, 0.000983, 0.0009831, -1.0, 0.0009831, 0.000983, -1.0, 0.0009831, 0.000983, -1.0, 0.0009831, 0.000983, -1.0, 0.0009831, 0.000983, -1.0, 0.000983, 0.0009831, -1.0, 0.000983, 0.0009831, -1.0, 0.0009831, 0.000983, -1.0, 0.000983, 0.000983, -1.0, 0.0009831, 0.000983, -1.0, 0.0009831, 0.000983, -1.0, 0.000983, 0.0009831, -1.0, 0.0009831, 0.000983, -1.0, 0.000983, 0.0009831, -1.0, 0.000983, 0.0009831, -1.0, 0.000983, 0.0009831, -1.0, 0.000983, 0.0009831, -1.0, 0.001017, 0.001017, 0.00128, -0.3822, 0.9241, 0.001281, -0.3822, 0.9241, 0.00128, -0.3822, 0.9241, 0.00128, -0.3822, 0.9241, 0.001281, -0.3822, 0.9241, 0.001281, -0.3822, 0.9241, 0.00128, -0.3822, 0.9241, 0.001281, -0.3822, 0.9241, 0.00128, -0.3822, 0.9241, 0.001281, -0.3822, 0.9241, 0.001281, -0.3822, 0.9241, 0.00128, -0.3822, 0.9241, 0.001276, -0.9228, 0.3852, 0.001276, -0.9228, 0.3852, 0.001277, -0.9228, 0.3852, 0.001276, -0.9228, 0.3852, 0.001276, -0.9228, 0.3852, 0.001276, -0.9228, 0.3852, 0.0009831, -1.0, 0.0009829, 0.000983, -1.0, 0.0009829, 0.000983, -1.0, 0.0009831, 0.000983, -1.0, 0.0009831, 0.000983, -1.0, 0.0009829, 0.000983, -1.0, 0.0009831, 0.000983, -1.0, 0.0009829, 0.0009831, -1.0, 0.000983, 0.000983, -1.0, 0.0009831, 0.000983, -1.0, 0.0009829, 0.0009831, -1.0, 0.000983, 0.000983, -1.0, 0.0009829, 0.001017, 0.001017, 1.0, 0.000983, 0.0009831, 1.0, 0.000983, 0.0009831, 1.0, 0.000983, 0.0009831, 1.0, 0.000983, 0.0009831, 1.0, 0.001017, 0.001017, 1.0, 0.000983, 0.0009831, 1.0, 0.0009831, 0.000983, 1.0, 0.001017, 0.001017, 1.0, 0.001017, 0.001017, 1.0, 0.0009831, 0.000983, 1.0, 0.000983, 0.0009831, 1.0, 1.0, 6.512e-11, -0.0009588, 1.0, -4.574e-08, -0.0009588, 1.0, -4.281e-08, -0.0009588, 1.0, 4.609e-08, -0.0009588, 1.0, -4.574e-08, -0.0009588, 1.0, 6.512e-11, -0.0009588, 1.0, 4.609e-08, -0.0009588, 1.0, -4.574e-08, -0.0009588, 1.0, 6.721e-11, -0.0009588, 1.0, 6.721e-11, -0.0009588, 1.0, -4.574e-08, -0.0009588, 1.0, -3.411e-08, -0.001055, 0.001276, -0.9228, 0.3852, 0.001277, -0.9228, 0.3852, 0.001276, -0.9228, 0.3852, 0.001276, -0.9228, 0.3852, 0.001277, -0.9228, 0.3852, 0.001276, -0.9228, 0.3852, -4.602e-08, 1.0, -0.0009587, -4.191e-11, 1.0, -0.0009586, 0.0, 1.0, -0.0009588, 4.58e-08, 1.0, -0.0009586, -4.191e-11, 1.0, -0.0009586, -4.602e-08, 1.0, -0.0009587, -4.602e-08, 1.0, -0.0009588, -4.191e-11, 1.0, -0.0009588, 0.0, 1.0, -0.0009588, 4.58e-08, 1.0, -0.0009588, -4.191e-11, 1.0, -0.0009588, -4.602e-08, 1.0, -0.0009588, -1.0, 0.0009831, 0.000983, -1.0, 0.0009831, 0.000983, -1.0, 0.000983, 0.0009831, -1.0, 0.0009831, 0.000983, -1.0, 0.0009831, 0.000983, -1.0, 0.0009831, 0.000983, -1.0, 0.0009831, 0.000983, -1.0, 0.0009831, 0.000983, -1.0, 0.0009831, 0.0009829, -1.0, 0.0009831, 0.000983, -1.0, 0.0009831, 0.000983, -1.0, 0.0009831, 0.000983, -1.0, 0.0009831, 0.000983, -1.0, 0.0009831, 0.000983, -1.0, 0.0009831, 0.000983, -1.0, 0.0009831, 0.000983, -1.0, 0.0009831, 0.000983, -1.0, 0.001017, 0.001017, 0.002552, -0.3841, -0.9233, 0.002553, -0.3841, -0.9233, 0.002553, -0.3841, -0.9233, 0.002553, -0.3841, -0.9233, 0.002553, -0.3841, -0.9233, 0.002552, -0.3841, -0.9233, 0.002552, -0.3841, -0.9233, 0.002552, -0.3841, -0.9233, 0.002553, -0.3841, -0.9233, 0.002553, -0.3841, -0.9233, 0.002552, -0.3841, -0.9233, 0.002552, -0.3841, -0.9233, 0.002561, -0.9239, -0.3826, 0.002561, -0.9239, -0.3826, 0.002561, -0.9239, -0.3826, 0.002561, -0.9239, -0.3826, 0.002561, -0.9239, -0.3826, 0.002561, -0.9239, -0.3826, 0.000983, -1.0, 0.0009829, 0.000983, -1.0, 0.000983, 0.0009831, -1.0, 0.0009829, 0.0009831, -1.0, 0.0009829, 0.000983, -1.0, 0.000983, 0.000983, -1.0, 0.0009831, 0.000983, -1.0, 0.000983, 0.000983, -1.0, 0.000983, 0.0009831, -1.0, 0.000983, 0.000983, -1.0, 0.0009829, 0.000983, -1.0, 0.000983, 0.000983, -1.0, 0.000983, 0.0, 0.0, -1.0, 0.0, 0.0, -1.0, 0.0, 0.0, -1.0, 0.0, 0.0, -1.0, 0.0, 0.0, -1.0, 0.0, 0.0, -1.0, 0.0, 0.0, -1.0, 0.0, 0.0, -1.0, 0.0, 0.0, -1.0, 0.0, 0.0, -1.0, 0.0, 0.0, -1.0, 0.0, 0.0, -1.0, 1.0, 1.143e-10, -0.0009588, 1.0, 8.562e-08, -0.0009588, 1.0, -1.305e-08, -0.0009588, 1.0, 6.512e-11, -0.0009588, 1.0, 8.562e-08, -0.0009588, 1.0, 1.143e-10, -0.0009588, 1.0, 6.721e-11, -0.0009588, 1.0, 1.496e-08, -0.0009588, 1.0, 1.143e-10, -0.0009588, 1.0, 1.143e-10, -0.0009588, 1.0, 1.496e-08, -0.0009588, 1.0, -4.377e-08, -0.001055, 0.002561, -0.9239, -0.3826, 0.002561, -0.9239, -0.3826, 0.002561, -0.9239, -0.3826, 0.002561, -0.9239, -0.3826, 0.002561, -0.9239, -0.3826, 0.002561, -0.9239, -0.3826, -1.274e-05, 0.8709, -0.4914, 0.13, 0.9527, -0.2747, -2.762e-06, 0.9987, -0.05028, -2.762e-06, 0.9987, -0.05028, 0.13, 0.9527, -0.2747, 0.005972, 0.9999, -0.01298, 0.005972, 0.9999, -0.01298, -1.225e-07, 0.9977, 0.06781, -2.762e-06, 0.9987, -0.05028, -0.04804, 0.9936, 0.1018, -1.225e-07, 0.9977, 0.06781, 0.005972, 0.9999, -0.01298, -1.225e-07, 0.9977, 0.06781, -0.04804, 0.9936, 0.1018, 0.001364, 0.7071, 0.7071, 0.001364, 0.7071, 0.7071, -0.04804, 0.9936, 0.1018, 0.00139, 0.583, 0.8124, 0.001334, 0.8724, 0.4888, -0.1285, 0.953, 0.2744, 0.0009967, 0.9988, 0.04815, 0.0009967, 0.9988, 0.04815, -0.1285, 0.953, 0.2744, -0.00497, 0.9999, 0.01297, 0.0009967, 0.9988, 0.04815, -0.00497, 0.9999, 0.01297, -1.203e-07, 0.9976, -0.06994, -1.203e-07, 0.9976, -0.06994, -0.00497, 0.9999, 0.01297, 0.04923, 0.9936, -0.1019, 0.04923, 0.9936, -0.1019, 1.928e-05, 0.705, -0.7092, -1.203e-07, 0.9976, -0.06994, -3.52e-05, 0.5839, -0.8118, 1.928e-05, 0.705, -0.7092, 0.04923, 0.9936, -0.1019, 0.7538, 0.6571, -0.001394, 0.7538, 0.6571, -0.001394, 0.7512, 0.6601, -0.001379, 0.7512, 0.6601, -0.001379, 0.7538, 0.6571, -0.001394, 0.7486, 0.663, -0.001381, 0.7486, 0.663, -0.001381, 0.4936, 0.8697, -0.001346, 0.7512, 0.6601, -0.001379, 0.1312, 0.9534, 0.2718, 0.4936, 0.8697, -0.001346, 0.7486, 0.663, -0.001381, 0.1313, 0.9534, 0.2718, 0.04283, 0.9991, -0.001021, 0.4935, 0.8697, -0.001316, 0.007005, 0.9999, 0.01094, 0.04283, 0.9991, -0.001021, 0.1313, 0.9534, 0.2718, 0.04283, 0.9991, -0.001021, 0.007005, 0.9999, 0.01094, -0.05899, 0.9983, 6.358e-09, -0.05899, 0.9983, 6.358e-09, 0.007005, 0.9999, 0.01094, -0.04918, 0.9938, -0.09935, -0.04918, 0.9938, -0.09935, -0.7071, 0.7071, 0.001372, -0.05899, 0.9983, 6.358e-09, -0.8147, 0.5799, 0.001357, -0.7071, 0.7071, 0.001372, -0.04918, 0.9938, -0.09935, -0.8147, 0.5799, 0.001382, -0.9997, 0.02307, 0.001006, -0.7071, 0.7071, 0.001406, -0.9998, 0.01897, -2.379e-08, -0.9997, 0.02307, 0.001006, -0.8147, 0.5799, 0.001382, -1.0, 0.0009829, 0.000983, -0.9997, 0.02307, 0.001006, -0.9998, 0.01897, -2.379e-08, -1.0, 0.0009821, 0.000983, -0.9997, 0.02307, 0.001006, -1.0, 0.0009829, 0.000983, 1.268e-05, 0.8709, -0.4914, 7.392e-08, 0.9987, -0.05028, -0.1298, 0.9536, -0.2715, -0.1298, 0.9536, -0.2715, 7.392e-08, 0.9987, -0.05028, -0.005964, 0.9999, -0.01095, 0.001044, 0.9977, 0.06781, -0.005964, 0.9999, -0.01095, 7.392e-08, 0.9987, -0.05028, 0.05028, 0.9938, 0.09952, -0.005964, 0.9999, -0.01095, 0.001044, 0.9977, 0.06781, 0.001403, 0.7071, 0.7071, 0.05028, 0.9938, 0.09952, 0.001044, 0.9977, 0.06781, 0.001341, 0.583, 0.8124, 0.05028, 0.9938, 0.09952, 0.001403, 0.7071, 0.7071, 0.7512, 0.6601, -0.001386, 0.7538, 0.6571, -0.001394, 0.7538, 0.6571, -0.001394, 0.7486, 0.663, -0.001381, 0.7538, 0.6571, -0.001394, 0.7512, 0.6601, -0.001386, 0.4936, 0.8697, -0.001318, 0.7486, 0.663, -0.001381, 0.7512, 0.6601, -0.001386, 0.13, 0.9527, -0.2747, 0.7486, 0.663, -0.001381, 0.4936, 0.8697, -0.001318, 0.04283, 0.9991, -0.001021, 0.1301, 0.9527, -0.2746, 0.4935, 0.8697, -0.001329, 0.006007, 0.9999, -0.01294, 0.1301, 0.9527, -0.2746, 0.04283, 0.9991, -0.001021, -0.05899, 0.9983, 0.001033, 0.006007, 0.9999, -0.01294, 0.04283, 0.9991, -0.001021, -0.04809, 0.9937, 0.1017, 0.006007, 0.9999, -0.01294, -0.05899, 0.9983, 0.001033, -0.7071, 0.7071, 0.001409, -0.04809, 0.9937, 0.1017, -0.05899, 0.9983, 0.001033, -0.8147, 0.5799, 0.001348, -0.04809, 0.9937, 0.1017, -0.7071, 0.7071, 0.001409, -0.9997, 0.02307, -1.361e-08, -0.8147, 0.5799, 0.001373, -0.7071, 0.7071, 0.001388, -0.9998, 0.01897, 0.001002, -0.8147, 0.5799, 0.001373, -0.9997, 0.02307, -1.361e-08, -0.9997, 0.02307, -1.361e-08, -1.0, 0.0009835, 0.000983, -0.9998, 0.01897, 0.001002, -1.0, 0.000984, 0.000983, -1.0, 0.0009835, 0.000983, -0.9997, 0.02307, -1.361e-08, -0.7525, 0.6586, 0.001424, -0.7499, 0.6615, 0.001381, -0.7525, 0.6586, 0.001424, -0.7473, 0.6644, 0.001382, -0.7499, 0.6615, 0.001381, -0.7525, 0.6586, 0.001424, -0.7473, 0.6644, 0.001382, -0.4888, 0.8724, 0.001328, -0.7499, 0.6615, 0.001381, -0.1298, 0.9536, -0.2715, -0.4888, 0.8724, 0.001328, -0.7473, 0.6644, 0.001382, -0.1298, 0.9536, -0.2715, -0.04179, 0.9991, 0.001018, -0.4888, 0.8724, 0.001331, -0.006002, 0.9999, -0.01093, -0.04179, 0.9991, 0.001018, -0.1298, 0.9536, -0.2715, -0.006002, 0.9999, -0.01093, 0.06006, 0.9982, 6.358e-09, -0.04179, 0.9991, 0.001018, 0.05033, 0.9938, 0.09946, 0.06006, 0.9982, 6.358e-09, -0.006002, 0.9999, -0.01093, 0.05033, 0.9938, 0.09946, 0.7085, 0.7058, -0.001378, 0.06006, 0.9982, 6.358e-09, 0.8158, 0.5784, -0.001361, 0.7085, 0.7058, -0.001378, 0.05033, 0.9938, 0.09946, 0.8158, 0.5784, -0.00137, 0.9998, 0.02205, -0.0009946, 0.7085, 0.7057, -0.001399, 0.9998, 0.01798, -2.41e-08, 0.9998, 0.02205, -0.0009946, 0.8158, 0.5784, -0.00137, 1.0, 1.664e-07, -0.0009588, 0.9998, 0.02205, -0.0009946, 0.9998, 0.01798, -2.41e-08, 1.0, 9.746e-07, -0.0009588, 0.9998, 0.02205, -0.0009946, 1.0, 1.664e-07, -0.0009588, 1.0, -9.284e-07, -0.0009588, 1.0, -3.739e-07, -0.0009588, 0.9998, 0.02205, -1.368e-08, 0.9998, 0.02205, -1.368e-08, 1.0, -3.739e-07, -0.0009588, 0.9998, 0.01798, -0.001009, 0.8158, 0.5784, -0.001361, 0.9998, 0.02205, -1.368e-08, 0.9998, 0.01798, -0.001009, 0.7085, 0.7057, -0.001381, 0.9998, 0.02205, -1.368e-08, 0.8158, 0.5784, -0.001361, 0.04929, 0.9936, -0.1018, 0.7085, 0.7058, -0.00136, 0.8158, 0.5784, -0.001352, 0.06007, 0.9982, -0.001038, 0.7085, 0.7058, -0.00136, 0.04929, 0.9936, -0.1018, 0.04929, 0.9936, -0.1018, -0.004969, 0.9999, 0.01293, 0.06007, 0.9982, -0.001038, 0.06007, 0.9982, -0.001038, -0.004969, 0.9999, 0.01293, -0.04178, 0.9991, 1.753e-09, -0.1286, 0.953, 0.2743, -0.04178, 0.9991, 1.753e-09, -0.004969, 0.9999, 0.01293, -0.4888, 0.8724, 0.001345, -0.04178, 0.9991, 1.753e-09, -0.1286, 0.953, 0.2743, -0.7473, 0.6644, 0.001382, -0.4888, 0.8724, 0.001342, -0.1285, 0.953, 0.2743, -0.7499, 0.6615, 0.001375, -0.4888, 0.8724, 0.001342, -0.7473, 0.6644, 0.001382, -0.7473, 0.6644, 0.001382, -0.7525, 0.6586, 0.001424, -0.7499, 0.6615, 0.001375, -0.7499, 0.6615, 0.001375, -0.7525, 0.6586, 0.001424, -0.7525, 0.6586, 0.001424, 7.611e-08, 0.9988, 0.04814, 0.1312, 0.9534, 0.2718, 0.001347, 0.8724, 0.4888, 0.006959, 0.9999, 0.01097, 0.1312, 0.9534, 0.2718, 7.611e-08, 0.9988, 0.04814, 1.016e-08, 0.9976, -0.06994, 0.006959, 0.9999, 0.01097, 7.611e-08, 0.9988, 0.04814, -0.04912, 0.9938, -0.09941, 0.006959, 0.9999, 0.01097, 1.016e-08, 0.9976, -0.06994, -1.937e-05, 0.705, -0.7092, -0.04912, 0.9938, -0.09941, 1.016e-08, 0.9976, -0.06994, 1.428e-05, 0.5808, -0.814, -0.04912, 0.9938, -0.09941, -1.937e-05, 0.705, -0.7092, 0.0009831, 0.000983, 1.0, 0.000983, 0.0009831, 1.0, 0.000983, 0.0009831, 1.0, 0.000983, 0.0009831, 1.0, 0.000983, 0.0009831, 1.0, 0.000983, 0.0009831, 1.0, 0.000983, 0.0009831, 1.0, 0.000983, 0.0009831, 1.0, 0.000983, 0.0009831, 1.0, 0.000983, 0.0009831, 1.0, 0.000983, 0.0009831, 1.0, 0.000983, 0.0009831, 1.0, 0.0, 0.0, -1.0, 0.0, 0.0, -1.0, 0.0, 0.0, -1.0, 0.0, 0.0, -1.0, 0.0, 0.0, -1.0, 0.0, 0.0, -1.0, 0.0, 0.0, -1.0, 0.0, 0.0, -1.0, 0.0, 0.0, -1.0, 0.0, 0.0, -1.0, 0.0, 0.0, -1.0, 0.0, 0.0, -1.0, 0.0009831, -1.0, 0.0009829, 0.0009831, -1.0, 0.0009829, 0.000983, -1.0, 0.000983, 0.0009831, -1.0, 0.0009829, 0.0009831, -1.0, 0.0009829, 0.0009831, -1.0, 0.0009829, 0.0009831, -1.0, 0.0009829, 0.000983, -1.0, 0.000983, 0.0009831, -1.0, 0.0009829, 0.0009831, -1.0, 0.0009829, 0.000983, -1.0, 0.000983, 0.000983, -1.0, 0.000983, 0.0009831, -1.0, 0.0009829, 0.000983, -1.0, 0.000983, 0.0009831, -1.0, 0.0009829, 0.0009831, -1.0, 0.0009829, 0.000983, -1.0, 0.000983, 0.0009831, -1.0, 0.0009829, 0.0009831, -1.0, 0.0009829, 0.0009831, -1.0, 0.0009829, 0.000983, -1.0, 0.000983, 0.000983, -1.0, 0.000983, 0.0009831, -1.0, 0.0009829, 0.000983, -1.0, 0.000983, 1.0, 7.238e-11, -0.0009588, 1.0, 1.42e-10, -0.0009588, 1.0, 1.562e-10, -0.0009588, 1.0, 7.238e-11, -0.0009588, 1.0, 1.42e-10, -0.0009588, 1.0, 7.238e-11, -0.0009588, 1.0, 7.238e-11, -0.0009588, 1.0, 4.602e-08, -0.0009588, 1.0, 1.42e-10, -0.0009588, 1.0, 1.42e-10, -0.0009588, 1.0, 4.602e-08, -0.0009588, 1.0, -4.574e-08, -0.0009588, -1.287e-05, 0.8709, -0.4914, -1.505e-06, 0.6652, -0.7467, 0.1301, 0.9527, -0.2747, 1.518e-06, 0.6681, -0.744, -1.287e-05, 0.8709, -0.4914, -0.1298, 0.9536, -0.2715, 1.423e-06, 0.6623, -0.7492, -1.505e-06, 0.6652, -0.7467, -1.287e-05, 0.8709, -0.4914, 1.423e-06, 0.6623, -0.7492, -1.287e-05, 0.8709, -0.4914, 1.518e-06, 0.6681, -0.744, -1.505e-06, 0.6652, -0.7467, 1.423e-06, 0.6623, -0.7492, 8.056e-08, 0.6594, -0.7518, 1.518e-06, 0.6681, -0.744, -2.847e-08, 0.6623, -0.7492, 1.423e-06, 0.6623, -0.7492, 8.056e-08, 0.6594, -0.7518, 1.423e-06, 0.6623, -0.7492, 1.035e-07, 0.6594, -0.7518, 1.423e-06, 0.6623, -0.7492, -2.847e-08, 0.6623, -0.7492, 1.035e-07, 0.6594, -0.7518, 0.1313, 0.9533, 0.2718, 0.001381, 0.6674, 0.7447, 0.001339, 0.8724, 0.4888, 0.001339, 0.8724, 0.4888, 0.001384, 0.6674, 0.7447, -0.1286, 0.953, 0.2744, 0.001339, 0.8724, 0.4888, 0.001381, 0.6674, 0.7447, 0.001381, 0.6644, 0.7473, 0.001381, 0.6644, 0.7473, 0.001384, 0.6674, 0.7447, 0.001339, 0.8724, 0.4888, 0.001381, 0.6674, 0.7447, 0.001361, 0.6615, 0.7499, 0.001381, 0.6644, 0.7473, 0.001381, 0.6644, 0.7473, 0.001403, 0.6615, 0.7499, 0.001384, 0.6674, 0.7447, 0.001381, 0.6644, 0.7473, 0.001361, 0.6615, 0.7499, 0.00136, 0.6615, 0.7499, 0.00136, 0.6615, 0.7499, 0.001403, 0.6615, 0.7499, 0.001381, 0.6644, 0.7473, 0.001406, 0.7071, 0.7071, 0.001379, 0.583, 0.8125, 0.0009891, 0.02307, 0.9997, 0.0009891, 0.02307, 0.9997, 0.001379, 0.583, 0.8125, 0.0, 0.01897, 0.9998, 0.0, 0.01897, 0.9998, 0.000983, 0.0009827, 1.0, 0.0009891, 0.02307, 0.9997, 0.0009891, 0.02307, 0.9997, 0.000983, 0.0009827, 1.0, 0.000983, 0.0009827, 1.0, 0.000983, 0.0009827, 1.0, 0.0009891, 0.02307, 0.9997, 0.000983, 0.0009827, 1.0, 0.001002, 0.01897, 0.9998, 0.0009891, 0.02307, 0.9997, 0.000983, 0.0009827, 1.0, 0.001002, 0.01897, 0.9998, 0.00137, 0.583, 0.8125, 0.0009891, 0.02307, 0.9997, 0.0009891, 0.02307, 0.9997, 0.00137, 0.583, 0.8125, 0.001388, 0.7071, 0.7071, -1.746e-05, 0.02201, -0.9998, -4.225e-06, 0.5808, -0.814, -1.738e-05, 0.705, -0.7092, -5.141e-06, 0.01793, -0.9998, -4.225e-06, 0.5808, -0.814, -1.746e-05, 0.02201, -0.9998, -5.141e-06, 0.01793, -0.9998, -1.746e-05, 0.02201, -0.9998, 0.0, 3.094e-07, -1.0, 0.0, 3.094e-07, -1.0, -1.746e-05, 0.02201, -0.9998, 0.0, 3.094e-07, -1.0, -1.746e-05, 0.02201, -0.9998, 0.0, 3.094e-07, -1.0, 0.0, 3.094e-07, -1.0, 0.0, 0.01995, -0.9998, 0.0, 3.094e-07, -1.0, -1.746e-05, 0.02201, -0.9998, 0.0, 0.01995, -0.9998, -1.746e-05, 0.02201, -0.9998, -1.417e-05, 0.5839, -0.8118, -1.417e-05, 0.5839, -0.8118, -1.746e-05, 0.02201, -0.9998, 1.746e-05, 0.705, -0.7092])] * 3)])

# ---- objects
ob_s_planter_m = bpy.data.objects.new('S_PLANTER_M', me_s_planter_m)

# ---- transforms, parenting, visibility, modifiers, constraints
ob_s_planter_m.location = (0.0, 0.0, 0.0)

# ---- collection membership
scene.collection.objects.link(ob_s_planter_m)

# ---- scene / render settings (as saved in the file)
scene.frame_start = 1; scene.frame_end = 250; scene.frame_set(1)
scene.render.engine = 'BLENDER_EEVEE_NEXT'
scene.render.bake_bias = 0.0
scene.render.bake_samples = 0
scene.cycles.sampling_pattern = 'TABULATED_SOBOL'
scene.eevee.use_volume_custom_range = False
bpy.context.view_layer.update()

# ---- added for rendering (the .blend has no active camera and no usable light): camera, sun + grey world if the file has none
cam_auto = bpy.data.cameras.new('AutoCamera')
cam_auto.lens = 50.0
cam_auto.sensor_width = 36.0
cam_auto.clip_end = 1000.0
ob_auto_camera = bpy.data.objects.new('AutoCamera', cam_auto)
scene.collection.objects.link(ob_auto_camera)
ob_auto_camera.location = (2.81033, -3.08016, 2.24827)
ob_auto_camera.rotation_euler = (1.09748, -7.21219e-08, 0.694738)
scene.camera = ob_auto_camera
light_auto_sun = bpy.data.lights.new('AutoSun', 'SUN')
light_auto_sun.energy = 3.0
light_auto_sun.angle = 0.0523599
ob_auto_sun = bpy.data.objects.new('AutoSun', light_auto_sun)
scene.collection.objects.link(ob_auto_sun)
ob_auto_sun.rotation_euler = (0.872665, 0.174533, 0.523599)
if scene.world is None:
    world_auto = bpy.data.worlds.new('AutoWorld')
    world_auto.color = (0.3, 0.3, 0.3)
    scene.world = world_auto
bpy.context.view_layer.update()
